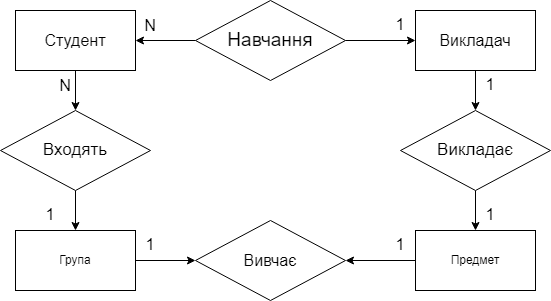

The diagram above was exported from draw.io. Its source (the exported page's mxGraphModel, read from the mxfile embedded in the PNG):
<mxGraphModel dx="835" dy="780" grid="1" gridSize="10" guides="1" tooltips="1" connect="1" arrows="1" fold="1" page="1" pageScale="1" pageWidth="827" pageHeight="1169" math="0" shadow="0">
  <root>
    <mxCell id="0" />
    <mxCell id="1" parent="0" />
    <mxCell id="FixVIIdPZIfLYWO9hxPf-1" style="edgeStyle=orthogonalEdgeStyle;rounded=0;orthogonalLoop=1;jettySize=auto;html=1;entryX=1;entryY=0.5;entryDx=0;entryDy=0;" edge="1" parent="1" source="FixVIIdPZIfLYWO9hxPf-2" target="FixVIIdPZIfLYWO9hxPf-16">
      <mxGeometry relative="1" as="geometry" />
    </mxCell>
    <mxCell id="FixVIIdPZIfLYWO9hxPf-2" value="Предмет" style="rounded=0;whiteSpace=wrap;html=1;" vertex="1" parent="1">
      <mxGeometry x="520" y="340" width="120" height="60" as="geometry" />
    </mxCell>
    <mxCell id="FixVIIdPZIfLYWO9hxPf-3" style="edgeStyle=orthogonalEdgeStyle;rounded=0;orthogonalLoop=1;jettySize=auto;html=1;entryX=0.5;entryY=0;entryDx=0;entryDy=0;" edge="1" parent="1" source="FixVIIdPZIfLYWO9hxPf-4" target="FixVIIdPZIfLYWO9hxPf-10">
      <mxGeometry relative="1" as="geometry" />
    </mxCell>
    <mxCell id="FixVIIdPZIfLYWO9hxPf-4" value="&lt;font style=&quot;font-size: 16px;&quot;&gt;Студент&lt;/font&gt;" style="rounded=0;whiteSpace=wrap;html=1;strokeWidth=1;" vertex="1" parent="1">
      <mxGeometry x="120" y="120" width="120" height="60" as="geometry" />
    </mxCell>
    <mxCell id="FixVIIdPZIfLYWO9hxPf-5" style="edgeStyle=orthogonalEdgeStyle;rounded=0;orthogonalLoop=1;jettySize=auto;html=1;entryX=0;entryY=0.5;entryDx=0;entryDy=0;" edge="1" parent="1" source="FixVIIdPZIfLYWO9hxPf-6" target="FixVIIdPZIfLYWO9hxPf-16">
      <mxGeometry relative="1" as="geometry" />
    </mxCell>
    <mxCell id="FixVIIdPZIfLYWO9hxPf-6" value="Група" style="rounded=0;whiteSpace=wrap;html=1;" vertex="1" parent="1">
      <mxGeometry x="120" y="340" width="120" height="60" as="geometry" />
    </mxCell>
    <mxCell id="FixVIIdPZIfLYWO9hxPf-7" style="edgeStyle=orthogonalEdgeStyle;rounded=0;orthogonalLoop=1;jettySize=auto;html=1;entryX=0.5;entryY=0;entryDx=0;entryDy=0;" edge="1" parent="1" source="FixVIIdPZIfLYWO9hxPf-8" target="FixVIIdPZIfLYWO9hxPf-12">
      <mxGeometry relative="1" as="geometry" />
    </mxCell>
    <mxCell id="FixVIIdPZIfLYWO9hxPf-8" value="&lt;font style=&quot;font-size: 16px;&quot;&gt;Викладач&lt;/font&gt;" style="rounded=0;whiteSpace=wrap;html=1;" vertex="1" parent="1">
      <mxGeometry x="520" y="120" width="120" height="60" as="geometry" />
    </mxCell>
    <mxCell id="FixVIIdPZIfLYWO9hxPf-9" style="edgeStyle=orthogonalEdgeStyle;rounded=0;orthogonalLoop=1;jettySize=auto;html=1;entryX=0.5;entryY=0;entryDx=0;entryDy=0;" edge="1" parent="1" source="FixVIIdPZIfLYWO9hxPf-10" target="FixVIIdPZIfLYWO9hxPf-6">
      <mxGeometry relative="1" as="geometry" />
    </mxCell>
    <mxCell id="FixVIIdPZIfLYWO9hxPf-10" value="&lt;font style=&quot;font-size: 17px;&quot;&gt;Входять&lt;/font&gt;" style="rhombus;whiteSpace=wrap;html=1;" vertex="1" parent="1">
      <mxGeometry x="105" y="220" width="150" height="80" as="geometry" />
    </mxCell>
    <mxCell id="FixVIIdPZIfLYWO9hxPf-11" style="edgeStyle=orthogonalEdgeStyle;rounded=0;orthogonalLoop=1;jettySize=auto;html=1;entryX=0.5;entryY=0;entryDx=0;entryDy=0;" edge="1" parent="1" source="FixVIIdPZIfLYWO9hxPf-12" target="FixVIIdPZIfLYWO9hxPf-2">
      <mxGeometry relative="1" as="geometry" />
    </mxCell>
    <mxCell id="FixVIIdPZIfLYWO9hxPf-12" value="&lt;font style=&quot;font-size: 17px;&quot;&gt;Викладає&lt;/font&gt;" style="rhombus;whiteSpace=wrap;html=1;" vertex="1" parent="1">
      <mxGeometry x="505" y="220" width="150" height="80" as="geometry" />
    </mxCell>
    <mxCell id="FixVIIdPZIfLYWO9hxPf-13" style="edgeStyle=orthogonalEdgeStyle;rounded=0;orthogonalLoop=1;jettySize=auto;html=1;entryX=1;entryY=0.5;entryDx=0;entryDy=0;" edge="1" parent="1" source="FixVIIdPZIfLYWO9hxPf-15" target="FixVIIdPZIfLYWO9hxPf-4">
      <mxGeometry relative="1" as="geometry" />
    </mxCell>
    <mxCell id="FixVIIdPZIfLYWO9hxPf-14" style="edgeStyle=orthogonalEdgeStyle;rounded=0;orthogonalLoop=1;jettySize=auto;html=1;entryX=0;entryY=0.5;entryDx=0;entryDy=0;" edge="1" parent="1" source="FixVIIdPZIfLYWO9hxPf-15" target="FixVIIdPZIfLYWO9hxPf-8">
      <mxGeometry relative="1" as="geometry" />
    </mxCell>
    <mxCell id="FixVIIdPZIfLYWO9hxPf-15" value="&lt;p style=&quot;line-height: 120%; font-size: 19px;&quot;&gt;Навчання&lt;/p&gt;" style="rhombus;whiteSpace=wrap;html=1;" vertex="1" parent="1">
      <mxGeometry x="300" y="110" width="150" height="80" as="geometry" />
    </mxCell>
    <mxCell id="FixVIIdPZIfLYWO9hxPf-16" value="&lt;font style=&quot;font-size: 16px;&quot;&gt;Вивчає&lt;/font&gt;" style="rhombus;whiteSpace=wrap;html=1;" vertex="1" parent="1">
      <mxGeometry x="300" y="330" width="150" height="80" as="geometry" />
    </mxCell>
    <mxCell id="FixVIIdPZIfLYWO9hxPf-17" value="&lt;font style=&quot;font-size: 16px;&quot;&gt;N&lt;/font&gt;" style="text;html=1;strokeColor=none;fillColor=none;align=center;verticalAlign=middle;whiteSpace=wrap;rounded=0;" vertex="1" parent="1">
      <mxGeometry x="235" y="120" width="40" height="30" as="geometry" />
    </mxCell>
    <mxCell id="FixVIIdPZIfLYWO9hxPf-18" value="&lt;font style=&quot;font-size: 17px;&quot;&gt;1&lt;/font&gt;" style="text;html=1;strokeColor=none;fillColor=none;align=center;verticalAlign=middle;whiteSpace=wrap;rounded=0;" vertex="1" parent="1">
      <mxGeometry x="490" y="120" width="30" height="30" as="geometry" />
    </mxCell>
    <mxCell id="FixVIIdPZIfLYWO9hxPf-19" value="&lt;font style=&quot;font-size: 16px;&quot;&gt;N&lt;/font&gt;" style="text;html=1;strokeColor=none;fillColor=none;align=center;verticalAlign=middle;whiteSpace=wrap;rounded=0;" vertex="1" parent="1">
      <mxGeometry x="150" y="180" width="40" height="30" as="geometry" />
    </mxCell>
    <mxCell id="FixVIIdPZIfLYWO9hxPf-20" value="&lt;font style=&quot;font-size: 17px;&quot;&gt;1&lt;/font&gt;" style="text;html=1;strokeColor=none;fillColor=none;align=center;verticalAlign=middle;whiteSpace=wrap;rounded=0;" vertex="1" parent="1">
      <mxGeometry x="240" y="340" width="30" height="30" as="geometry" />
    </mxCell>
    <mxCell id="FixVIIdPZIfLYWO9hxPf-21" value="&lt;font style=&quot;font-size: 17px;&quot;&gt;1&lt;/font&gt;" style="text;html=1;strokeColor=none;fillColor=none;align=center;verticalAlign=middle;whiteSpace=wrap;rounded=0;" vertex="1" parent="1">
      <mxGeometry x="140" y="310" width="30" height="30" as="geometry" />
    </mxCell>
    <mxCell id="FixVIIdPZIfLYWO9hxPf-22" value="&lt;font style=&quot;font-size: 17px;&quot;&gt;1&lt;/font&gt;" style="text;html=1;strokeColor=none;fillColor=none;align=center;verticalAlign=middle;whiteSpace=wrap;rounded=0;" vertex="1" parent="1">
      <mxGeometry x="580" y="180" width="30" height="30" as="geometry" />
    </mxCell>
    <mxCell id="FixVIIdPZIfLYWO9hxPf-23" value="&lt;font style=&quot;font-size: 17px;&quot;&gt;1&lt;/font&gt;" style="text;html=1;strokeColor=none;fillColor=none;align=center;verticalAlign=middle;whiteSpace=wrap;rounded=0;" vertex="1" parent="1">
      <mxGeometry x="580" y="310" width="30" height="30" as="geometry" />
    </mxCell>
    <mxCell id="FixVIIdPZIfLYWO9hxPf-24" value="&lt;font style=&quot;font-size: 17px;&quot;&gt;1&lt;/font&gt;" style="text;html=1;strokeColor=none;fillColor=none;align=center;verticalAlign=middle;whiteSpace=wrap;rounded=0;" vertex="1" parent="1">
      <mxGeometry x="490" y="340" width="30" height="30" as="geometry" />
    </mxCell>
  </root>
</mxGraphModel>